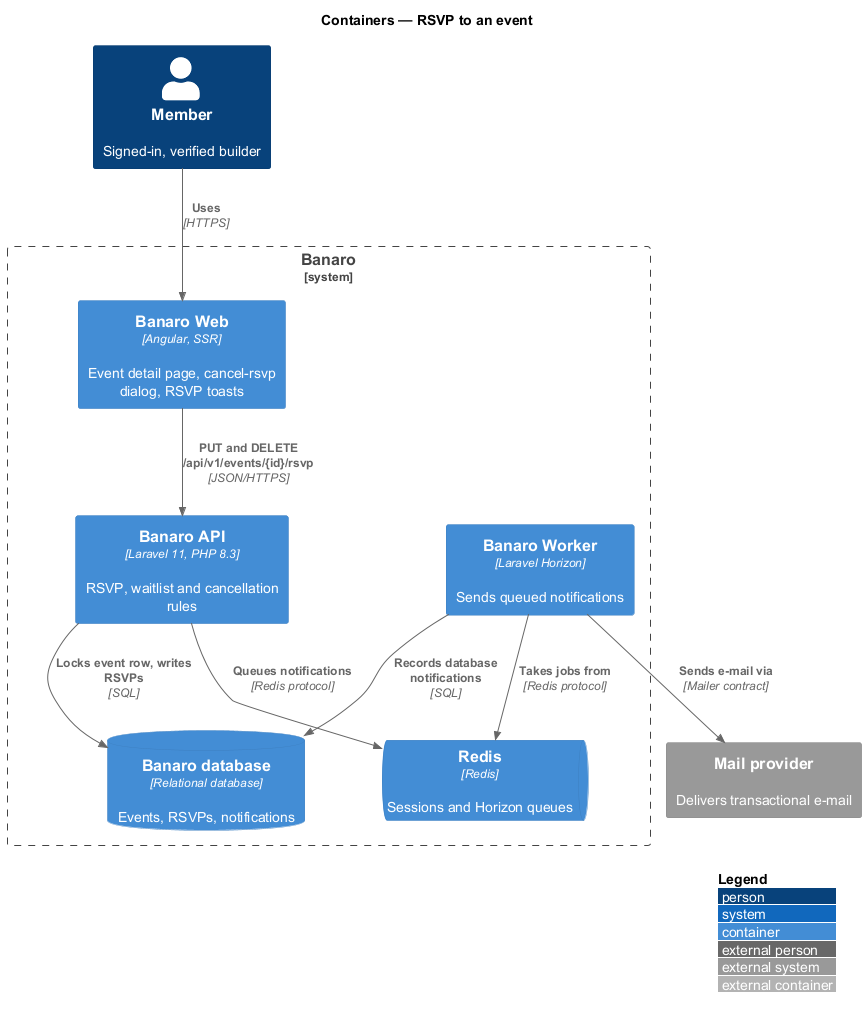

The diagram above was rendered by PlantUML. Its source (embedded in the PNG):
@startuml
!include <C4/C4_Container>
LAYOUT_WITH_LEGEND()
title Containers — RSVP to an event

Person(member, "Member", "Signed-in, verified builder")
System_Ext(mail, "Mail provider", "Delivers transactional e-mail")

System_Boundary(banaro, "Banaro") {
  Container(web, "Banaro Web", "Angular, SSR", "Event detail page, cancel-rsvp dialog, RSVP toasts")
  Container(api, "Banaro API", "Laravel 11, PHP 8.3", "RSVP, waitlist and cancellation rules")
  Container(worker, "Banaro Worker", "Laravel Horizon", "Sends queued notifications")
  ContainerDb(db, "Banaro database", "Relational database", "Events, RSVPs, notifications")
  ContainerQueue(redis, "Redis", "Redis", "Sessions and Horizon queues")
}

Rel(member, web, "Uses", "HTTPS")
Rel(web, api, "PUT and DELETE /api/v1/events/{id}/rsvp", "JSON/HTTPS")
Rel(api, db, "Locks event row, writes RSVPs", "SQL")
Rel(api, redis, "Queues notifications", "Redis protocol")
Rel(worker, redis, "Takes jobs from", "Redis protocol")
Rel(worker, db, "Records database notifications", "SQL")
Rel(worker, mail, "Sends e-mail via", "Mailer contract")
@enduml